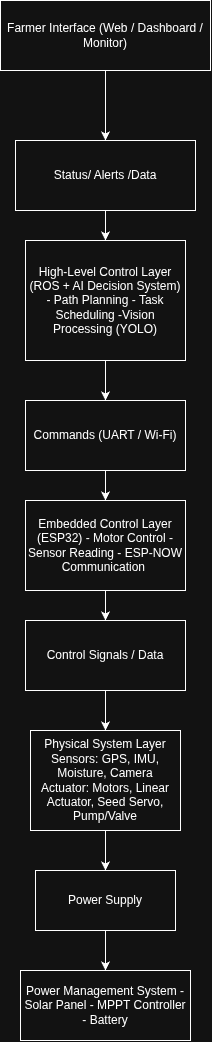

The diagram above was exported from draw.io. Its source (the exported page's mxGraphModel, read from the mxfile embedded in the PNG):
<mxGraphModel dx="1584" dy="808" grid="1" gridSize="10" guides="1" tooltips="1" connect="1" arrows="1" fold="1" page="1" pageScale="1" pageWidth="850" pageHeight="1100" math="0" shadow="0">
  <root>
    <mxCell id="0" />
    <mxCell id="1" parent="0" />
    <mxCell id="yTctAZvJ7nHfeCmvujy1-3" edge="1" parent="1" source="yTctAZvJ7nHfeCmvujy1-1" style="edgeStyle=orthogonalEdgeStyle;rounded=0;orthogonalLoop=1;jettySize=auto;html=1;" target="yTctAZvJ7nHfeCmvujy1-2" value="">
      <mxGeometry relative="1" as="geometry" />
    </mxCell>
    <mxCell id="yTctAZvJ7nHfeCmvujy1-1" parent="1" style="rounded=0;whiteSpace=wrap;html=1;" value="Farmer Interface (Web / Dashboard / Monitor)" vertex="1">
      <mxGeometry height="70" width="210" x="255" y="330" as="geometry" />
    </mxCell>
    <mxCell id="yTctAZvJ7nHfeCmvujy1-19" edge="1" parent="1" source="yTctAZvJ7nHfeCmvujy1-2" style="edgeStyle=orthogonalEdgeStyle;rounded=0;orthogonalLoop=1;jettySize=auto;html=1;" target="yTctAZvJ7nHfeCmvujy1-4" value="">
      <mxGeometry relative="1" as="geometry" />
    </mxCell>
    <mxCell id="yTctAZvJ7nHfeCmvujy1-2" parent="1" style="rounded=0;whiteSpace=wrap;html=1;" value="Status/ Alerts /Data" vertex="1">
      <mxGeometry height="70" width="180" x="270" y="470" as="geometry" />
    </mxCell>
    <mxCell id="yTctAZvJ7nHfeCmvujy1-20" edge="1" parent="1" source="yTctAZvJ7nHfeCmvujy1-4" style="edgeStyle=orthogonalEdgeStyle;rounded=0;orthogonalLoop=1;jettySize=auto;html=1;" target="yTctAZvJ7nHfeCmvujy1-6" value="">
      <mxGeometry relative="1" as="geometry" />
    </mxCell>
    <mxCell id="yTctAZvJ7nHfeCmvujy1-4" parent="1" style="rounded=0;whiteSpace=wrap;html=1;" value="High-Level Control Layer (ROS + AI Decision System) - Path Planning - Task Scheduling -Vision Processing (YOLO)" vertex="1">
      <mxGeometry height="120" width="160" x="280" y="570" as="geometry" />
    </mxCell>
    <mxCell id="yTctAZvJ7nHfeCmvujy1-21" edge="1" parent="1" source="yTctAZvJ7nHfeCmvujy1-6" style="edgeStyle=orthogonalEdgeStyle;rounded=0;orthogonalLoop=1;jettySize=auto;html=1;" target="yTctAZvJ7nHfeCmvujy1-8" value="">
      <mxGeometry relative="1" as="geometry" />
    </mxCell>
    <mxCell id="yTctAZvJ7nHfeCmvujy1-6" parent="1" style="rounded=0;whiteSpace=wrap;html=1;" value="Commands (UART / Wi-Fi)" vertex="1">
      <mxGeometry height="70" width="160" x="280" y="730" as="geometry" />
    </mxCell>
    <mxCell id="yTctAZvJ7nHfeCmvujy1-22" edge="1" parent="1" source="yTctAZvJ7nHfeCmvujy1-8" style="edgeStyle=orthogonalEdgeStyle;rounded=0;orthogonalLoop=1;jettySize=auto;html=1;" target="yTctAZvJ7nHfeCmvujy1-11" value="">
      <mxGeometry relative="1" as="geometry" />
    </mxCell>
    <mxCell id="yTctAZvJ7nHfeCmvujy1-8" parent="1" style="rounded=0;whiteSpace=wrap;html=1;" value="Embedded Control Layer (ESP32) - Motor Control - Sensor Reading - ESP-NOW Communication&amp;nbsp;" vertex="1">
      <mxGeometry height="90" width="160" x="280" y="830" as="geometry" />
    </mxCell>
    <mxCell id="yTctAZvJ7nHfeCmvujy1-23" edge="1" parent="1" source="yTctAZvJ7nHfeCmvujy1-11" style="edgeStyle=orthogonalEdgeStyle;rounded=0;orthogonalLoop=1;jettySize=auto;html=1;" target="yTctAZvJ7nHfeCmvujy1-13" value="">
      <mxGeometry relative="1" as="geometry" />
    </mxCell>
    <mxCell id="yTctAZvJ7nHfeCmvujy1-11" parent="1" style="rounded=0;whiteSpace=wrap;html=1;" value="Control Signals / Data" vertex="1">
      <mxGeometry height="70" width="160" x="280" y="950" as="geometry" />
    </mxCell>
    <mxCell id="yTctAZvJ7nHfeCmvujy1-16" edge="1" parent="1" source="yTctAZvJ7nHfeCmvujy1-13" style="edgeStyle=orthogonalEdgeStyle;rounded=0;orthogonalLoop=1;jettySize=auto;html=1;" target="yTctAZvJ7nHfeCmvujy1-15" value="">
      <mxGeometry relative="1" as="geometry" />
    </mxCell>
    <mxCell id="yTctAZvJ7nHfeCmvujy1-13" parent="1" style="rounded=0;whiteSpace=wrap;html=1;" value="Physical System Layer Sensors: GPS, IMU, Moisture, Camera&lt;div&gt;Actuator: Motors, Linear Actuator, Seed Servo, Pump/Valve&lt;/div&gt;" vertex="1">
      <mxGeometry height="100" width="150" x="285" y="1060" as="geometry" />
    </mxCell>
    <mxCell id="yTctAZvJ7nHfeCmvujy1-18" edge="1" parent="1" source="yTctAZvJ7nHfeCmvujy1-15" style="edgeStyle=orthogonalEdgeStyle;rounded=0;orthogonalLoop=1;jettySize=auto;html=1;" target="yTctAZvJ7nHfeCmvujy1-17" value="">
      <mxGeometry relative="1" as="geometry" />
    </mxCell>
    <mxCell id="yTctAZvJ7nHfeCmvujy1-15" parent="1" style="rounded=0;whiteSpace=wrap;html=1;" value="Power Supply" vertex="1">
      <mxGeometry height="60" width="140" x="290" y="1200" as="geometry" />
    </mxCell>
    <mxCell id="yTctAZvJ7nHfeCmvujy1-17" parent="1" style="rounded=0;whiteSpace=wrap;html=1;" value="Power Management System - Solar Panel - MPPT Controller - Battery" vertex="1">
      <mxGeometry height="70" width="170" x="275" y="1300" as="geometry" />
    </mxCell>
  </root>
</mxGraphModel>